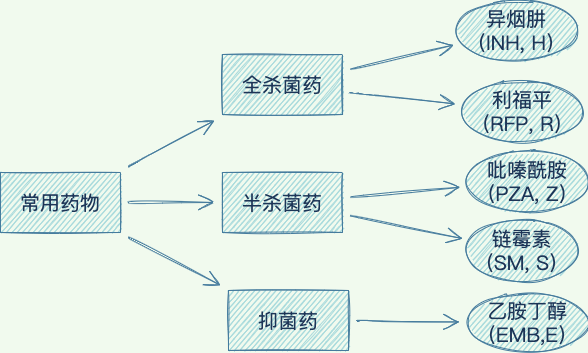

The diagram above was exported from draw.io. Its source (the exported page's mxGraphModel, read from the mxfile embedded in the PNG):
<mxGraphModel dx="1147" dy="946" grid="0" gridSize="10" guides="1" tooltips="1" connect="1" arrows="1" fold="1" page="0" pageScale="1" pageWidth="827" pageHeight="1169" background="#F1FAEE" math="0" shadow="0">
  <root>
    <mxCell id="0" />
    <mxCell id="1" parent="0" />
    <mxCell id="yizehsxGdBu5q6vA7TJR-5" value="" style="edgeStyle=none;curved=1;rounded=1;sketch=1;orthogonalLoop=1;jettySize=auto;html=1;fontFamily=Architects Daughter;fontSource=https%3A%2F%2Ffonts.googleapis.com%2Fcss%3Ffamily%3DArchitects%2BDaughter;fontSize=20;fontColor=#1D3557;endArrow=open;startSize=14;endSize=14;sourcePerimeterSpacing=8;targetPerimeterSpacing=8;strokeColor=#457B9D;fillColor=#A8DADC;" edge="1" parent="1" source="yizehsxGdBu5q6vA7TJR-3" target="yizehsxGdBu5q6vA7TJR-4">
      <mxGeometry relative="1" as="geometry" />
    </mxCell>
    <mxCell id="yizehsxGdBu5q6vA7TJR-7" value="" style="edgeStyle=none;curved=1;rounded=1;sketch=1;orthogonalLoop=1;jettySize=auto;html=1;fontFamily=Architects Daughter;fontSource=https%3A%2F%2Ffonts.googleapis.com%2Fcss%3Ffamily%3DArchitects%2BDaughter;fontSize=20;fontColor=#1D3557;endArrow=open;startSize=14;endSize=14;sourcePerimeterSpacing=8;targetPerimeterSpacing=8;strokeColor=#457B9D;fillColor=#A8DADC;" edge="1" parent="1" source="yizehsxGdBu5q6vA7TJR-3" target="yizehsxGdBu5q6vA7TJR-6">
      <mxGeometry relative="1" as="geometry" />
    </mxCell>
    <mxCell id="yizehsxGdBu5q6vA7TJR-9" value="" style="edgeStyle=none;curved=1;rounded=1;sketch=1;orthogonalLoop=1;jettySize=auto;html=1;fontFamily=Architects Daughter;fontSource=https%3A%2F%2Ffonts.googleapis.com%2Fcss%3Ffamily%3DArchitects%2BDaughter;fontSize=20;fontColor=#1D3557;endArrow=open;startSize=14;endSize=14;sourcePerimeterSpacing=8;targetPerimeterSpacing=8;strokeColor=#457B9D;fillColor=#A8DADC;" edge="1" parent="1" source="yizehsxGdBu5q6vA7TJR-3" target="yizehsxGdBu5q6vA7TJR-8">
      <mxGeometry relative="1" as="geometry" />
    </mxCell>
    <mxCell id="yizehsxGdBu5q6vA7TJR-3" value="常用药物" style="whiteSpace=wrap;html=1;rounded=0;sketch=1;hachureGap=4;pointerEvents=0;fontFamily=Architects Daughter;fontSource=https%3A%2F%2Ffonts.googleapis.com%2Fcss%3Ffamily%3DArchitects%2BDaughter;fontSize=20;fontColor=#1D3557;strokeColor=#457B9D;fillColor=#A8DADC;" vertex="1" parent="1">
      <mxGeometry x="142" y="474" width="120" height="60" as="geometry" />
    </mxCell>
    <mxCell id="yizehsxGdBu5q6vA7TJR-11" value="" style="edgeStyle=none;curved=1;rounded=1;sketch=1;orthogonalLoop=1;jettySize=auto;html=1;fontFamily=Architects Daughter;fontSource=https%3A%2F%2Ffonts.googleapis.com%2Fcss%3Ffamily%3DArchitects%2BDaughter;fontSize=20;fontColor=#1D3557;endArrow=open;startSize=14;endSize=14;sourcePerimeterSpacing=8;targetPerimeterSpacing=8;strokeColor=#457B9D;fillColor=#A8DADC;" edge="1" parent="1" source="yizehsxGdBu5q6vA7TJR-4" target="yizehsxGdBu5q6vA7TJR-10">
      <mxGeometry relative="1" as="geometry" />
    </mxCell>
    <mxCell id="yizehsxGdBu5q6vA7TJR-13" value="" style="edgeStyle=none;curved=1;rounded=1;sketch=1;orthogonalLoop=1;jettySize=auto;html=1;fontFamily=Architects Daughter;fontSource=https%3A%2F%2Ffonts.googleapis.com%2Fcss%3Ffamily%3DArchitects%2BDaughter;fontSize=20;fontColor=#1D3557;endArrow=open;startSize=14;endSize=14;sourcePerimeterSpacing=8;targetPerimeterSpacing=8;strokeColor=#457B9D;fillColor=#A8DADC;" edge="1" parent="1" source="yizehsxGdBu5q6vA7TJR-4" target="yizehsxGdBu5q6vA7TJR-12">
      <mxGeometry relative="1" as="geometry" />
    </mxCell>
    <mxCell id="yizehsxGdBu5q6vA7TJR-4" value="全杀菌药" style="whiteSpace=wrap;html=1;rounded=0;sketch=1;hachureGap=4;pointerEvents=0;fontFamily=Architects Daughter;fontSource=https%3A%2F%2Ffonts.googleapis.com%2Fcss%3Ffamily%3DArchitects%2BDaughter;fontSize=20;fontColor=#1D3557;strokeColor=#457B9D;fillColor=#A8DADC;" vertex="1" parent="1">
      <mxGeometry x="364" y="356" width="120" height="60" as="geometry" />
    </mxCell>
    <mxCell id="yizehsxGdBu5q6vA7TJR-15" value="" style="edgeStyle=none;curved=1;rounded=1;sketch=1;orthogonalLoop=1;jettySize=auto;html=1;fontFamily=Architects Daughter;fontSource=https%3A%2F%2Ffonts.googleapis.com%2Fcss%3Ffamily%3DArchitects%2BDaughter;fontSize=20;fontColor=#1D3557;endArrow=open;startSize=14;endSize=14;sourcePerimeterSpacing=8;targetPerimeterSpacing=8;strokeColor=#457B9D;fillColor=#A8DADC;" edge="1" parent="1" source="yizehsxGdBu5q6vA7TJR-6" target="yizehsxGdBu5q6vA7TJR-14">
      <mxGeometry relative="1" as="geometry" />
    </mxCell>
    <mxCell id="yizehsxGdBu5q6vA7TJR-17" value="" style="edgeStyle=none;curved=1;rounded=1;sketch=1;orthogonalLoop=1;jettySize=auto;html=1;fontFamily=Architects Daughter;fontSource=https%3A%2F%2Ffonts.googleapis.com%2Fcss%3Ffamily%3DArchitects%2BDaughter;fontSize=20;fontColor=#1D3557;endArrow=open;startSize=14;endSize=14;sourcePerimeterSpacing=8;targetPerimeterSpacing=8;strokeColor=#457B9D;fillColor=#A8DADC;" edge="1" parent="1" source="yizehsxGdBu5q6vA7TJR-6" target="yizehsxGdBu5q6vA7TJR-16">
      <mxGeometry relative="1" as="geometry" />
    </mxCell>
    <mxCell id="yizehsxGdBu5q6vA7TJR-6" value="半杀菌药" style="whiteSpace=wrap;html=1;rounded=0;sketch=1;hachureGap=4;pointerEvents=0;fontFamily=Architects Daughter;fontSource=https%3A%2F%2Ffonts.googleapis.com%2Fcss%3Ffamily%3DArchitects%2BDaughter;fontSize=20;fontColor=#1D3557;strokeColor=#457B9D;fillColor=#A8DADC;" vertex="1" parent="1">
      <mxGeometry x="364" y="474" width="120" height="60" as="geometry" />
    </mxCell>
    <mxCell id="yizehsxGdBu5q6vA7TJR-19" value="" style="edgeStyle=none;curved=1;rounded=1;sketch=1;orthogonalLoop=1;jettySize=auto;html=1;fontFamily=Architects Daughter;fontSource=https%3A%2F%2Ffonts.googleapis.com%2Fcss%3Ffamily%3DArchitects%2BDaughter;fontSize=20;fontColor=#1D3557;endArrow=open;startSize=14;endSize=14;sourcePerimeterSpacing=8;targetPerimeterSpacing=8;strokeColor=#457B9D;fillColor=#A8DADC;" edge="1" parent="1" source="yizehsxGdBu5q6vA7TJR-8" target="yizehsxGdBu5q6vA7TJR-18">
      <mxGeometry relative="1" as="geometry" />
    </mxCell>
    <mxCell id="yizehsxGdBu5q6vA7TJR-8" value="抑菌药" style="whiteSpace=wrap;html=1;rounded=0;sketch=1;hachureGap=4;pointerEvents=0;fontFamily=Architects Daughter;fontSource=https%3A%2F%2Ffonts.googleapis.com%2Fcss%3Ffamily%3DArchitects%2BDaughter;fontSize=20;fontColor=#1D3557;strokeColor=#457B9D;fillColor=#A8DADC;" vertex="1" parent="1">
      <mxGeometry x="370" y="592" width="120" height="60" as="geometry" />
    </mxCell>
    <mxCell id="yizehsxGdBu5q6vA7TJR-10" value="异烟肼（INH, H）" style="ellipse;whiteSpace=wrap;html=1;rounded=0;sketch=1;hachureGap=4;pointerEvents=0;fontFamily=Architects Daughter;fontSource=https%3A%2F%2Ffonts.googleapis.com%2Fcss%3Ffamily%3DArchitects%2BDaughter;fontSize=20;fontColor=#1D3557;strokeColor=#457B9D;fillColor=#A8DADC;" vertex="1" parent="1">
      <mxGeometry x="598" y="302" width="120" height="60" as="geometry" />
    </mxCell>
    <mxCell id="yizehsxGdBu5q6vA7TJR-12" value="利福平（RFP, R）" style="ellipse;whiteSpace=wrap;html=1;rounded=0;sketch=1;hachureGap=4;pointerEvents=0;fontFamily=Architects Daughter;fontSource=https%3A%2F%2Ffonts.googleapis.com%2Fcss%3Ffamily%3DArchitects%2BDaughter;fontSize=20;fontColor=#1D3557;strokeColor=#457B9D;fillColor=#A8DADC;" vertex="1" parent="1">
      <mxGeometry x="603.5" y="383" width="120" height="60" as="geometry" />
    </mxCell>
    <mxCell id="yizehsxGdBu5q6vA7TJR-14" value="吡嗪酰胺（PZA, Z）" style="ellipse;whiteSpace=wrap;html=1;rounded=0;sketch=1;hachureGap=4;pointerEvents=0;fontFamily=Architects Daughter;fontSource=https%3A%2F%2Ffonts.googleapis.com%2Fcss%3Ffamily%3DArchitects%2BDaughter;fontSize=20;fontColor=#1D3557;strokeColor=#457B9D;fillColor=#A8DADC;" vertex="1" parent="1">
      <mxGeometry x="609" y="453" width="120" height="60" as="geometry" />
    </mxCell>
    <mxCell id="yizehsxGdBu5q6vA7TJR-16" value="链霉素（SM, S）" style="ellipse;whiteSpace=wrap;html=1;rounded=0;sketch=1;hachureGap=4;pointerEvents=0;fontFamily=Architects Daughter;fontSource=https%3A%2F%2Ffonts.googleapis.com%2Fcss%3Ffamily%3DArchitects%2BDaughter;fontSize=20;fontColor=#1D3557;strokeColor=#457B9D;fillColor=#A8DADC;" vertex="1" parent="1">
      <mxGeometry x="609" y="522" width="109" height="60" as="geometry" />
    </mxCell>
    <mxCell id="yizehsxGdBu5q6vA7TJR-18" value="乙胺丁醇（EMB,E）" style="ellipse;whiteSpace=wrap;html=1;rounded=0;sketch=1;hachureGap=4;pointerEvents=0;fontFamily=Architects Daughter;fontSource=https%3A%2F%2Ffonts.googleapis.com%2Fcss%3Ffamily%3DArchitects%2BDaughter;fontSize=20;fontColor=#1D3557;strokeColor=#457B9D;fillColor=#A8DADC;" vertex="1" parent="1">
      <mxGeometry x="609" y="594" width="120" height="60" as="geometry" />
    </mxCell>
  </root>
</mxGraphModel>